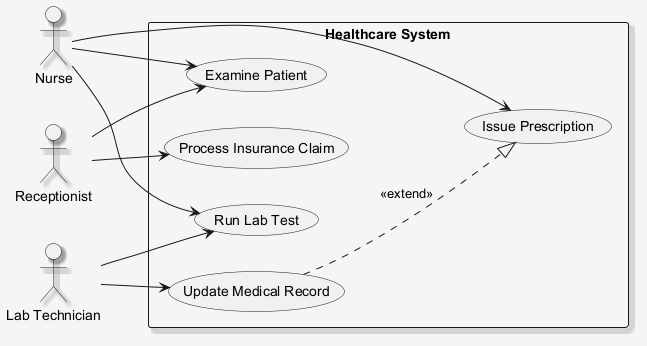

The diagram above was rendered by PlantUML. Its source (embedded in the PNG):
@startuml
skinparam shadowing false
skinparam backgroundColor #F5F5F5
skinparam shadowing true
left to right direction
actor "Nurse" as Nurse
actor "Receptionist" as Receptionist
actor "Lab Technician" as LabTechnician
rectangle "Healthcare System" {
  usecase "Run Lab Test" as UC_RunLabTest
  usecase "Issue Prescription" as UC_IssuePrescription
  usecase "Examine Patient" as UC_ExaminePatient
  usecase "Update Medical Record" as UC_UpdateMedicalRecord
  usecase "Process Insurance Claim" as UC_ProcessInsuranceClaim
}
Nurse --> UC_RunLabTest
Nurse --> UC_ExaminePatient
Nurse --> UC_IssuePrescription
Receptionist --> UC_ProcessInsuranceClaim
Receptionist --> UC_ExaminePatient
LabTechnician --> UC_UpdateMedicalRecord
LabTechnician --> UC_RunLabTest
UC_UpdateMedicalRecord ..|> UC_IssuePrescription : <<extend>>
@enduml